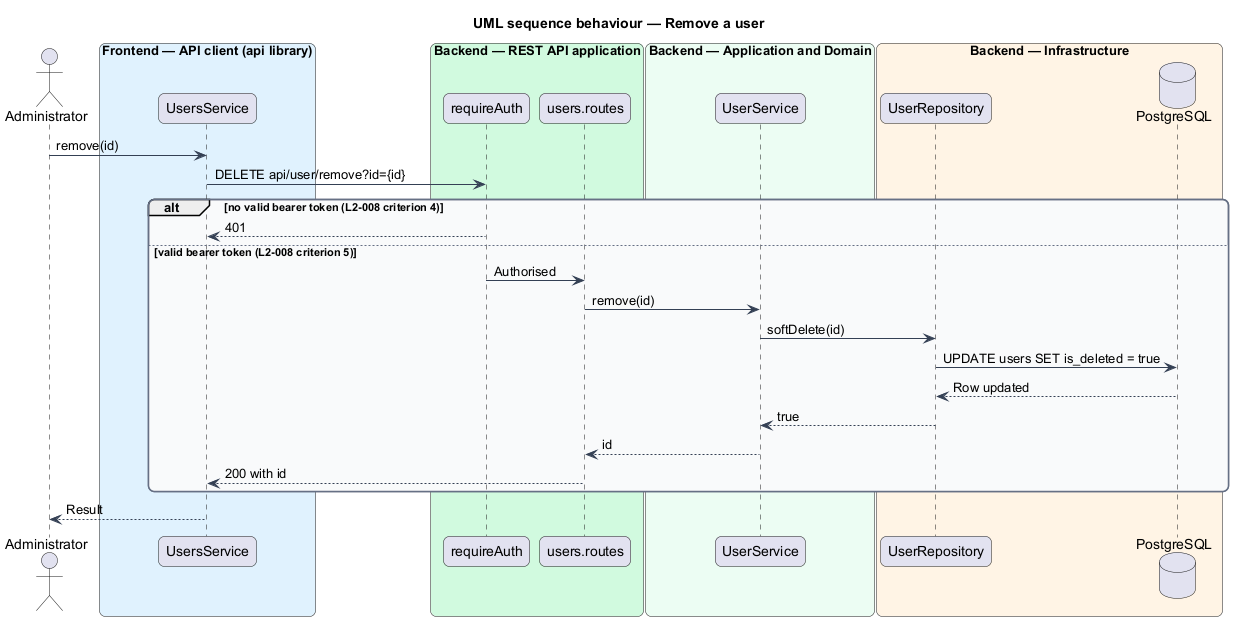

The diagram above was rendered by PlantUML. Its source (embedded in the PNG):
@startuml
title UML sequence behaviour — Remove a user
skinparam backgroundColor #FFFFFF
skinparam shadowing false
skinparam roundcorner 12
skinparam defaultFontName Arial
skinparam ArrowColor #344054
skinparam rectangle {
  BorderColor #344054
  FontColor #101828
}
skinparam package {
  BorderColor #667085
  FontColor #101828
  BackgroundColor #F9FAFB
}
actor "Administrator" as actor
box "Frontend — API client (api library)" #E0F2FE
  participant "UsersService" as client
end box
box "Backend — REST API application" #D1FADF
  participant "requireAuth" as guard
  participant "users.routes" as routes
end box
box "Backend — Application and Domain" #ECFDF3
  participant "UserService" as service
end box
box "Backend — Infrastructure" #FFF4E5
  participant "UserRepository" as repo
  database "PostgreSQL" as db
end box
actor -> client : remove(id)
client -> guard : DELETE api/user/remove?id={id}
alt no valid bearer token (L2-008 criterion 4)
  guard --> client : 401
else valid bearer token (L2-008 criterion 5)
  guard -> routes : Authorised
  routes -> service : remove(id)
  service -> repo : softDelete(id)
  repo -> db : UPDATE users SET is_deleted = true
  db --> repo : Row updated
  repo --> service : true
  service --> routes : id
  routes --> client : 200 with id
end
client --> actor : Result
@enduml